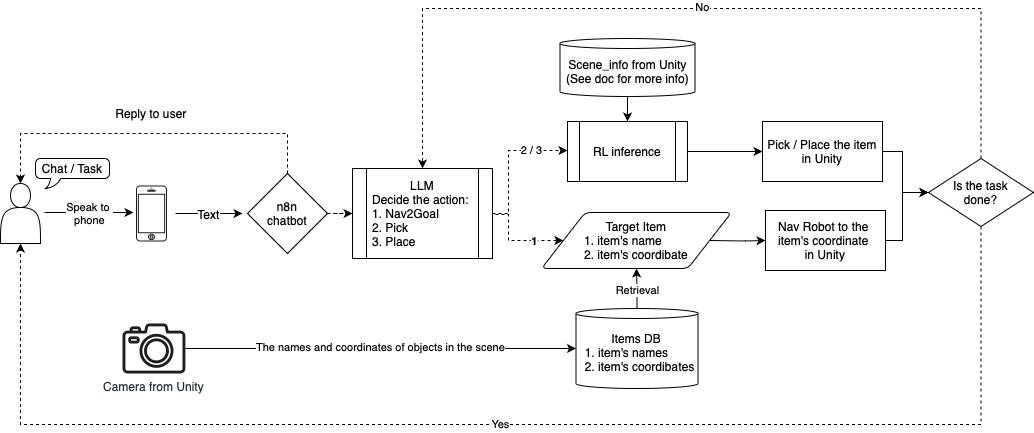

The diagram above was exported from draw.io. Its source (the exported page's mxGraphModel, read from the mxfile embedded in the PNG):
<mxGraphModel dx="1108" dy="652" grid="0" gridSize="10" guides="1" tooltips="1" connect="1" arrows="1" fold="1" page="1" pageScale="1" pageWidth="827" pageHeight="1169" background="none" math="0" shadow="0" adaptiveColors="simple">
  <root>
    <mxCell id="0" />
    <mxCell id="1" parent="0" />
    <mxCell id="pV4y0a0DHXyfwTTP-QvN-6" value="" style="shape=actor;whiteSpace=wrap;html=1;fillColor=light-dark(#FFFFFF,transparent);" vertex="1" parent="1">
      <mxGeometry x="73" y="247" width="40" height="60" as="geometry" />
    </mxCell>
    <mxCell id="pV4y0a0DHXyfwTTP-QvN-7" value="Chat / Task" style="whiteSpace=wrap;html=1;shape=mxgraph.basic.roundRectCallout;dx=20;dy=10;size=5;boundedLbl=1;fillColor=light-dark(#FFFFFF,transparent);" vertex="1" parent="1">
      <mxGeometry x="108" y="222" width="74" height="30" as="geometry" />
    </mxCell>
    <mxCell id="pV4y0a0DHXyfwTTP-QvN-9" value="" style="endArrow=classic;html=1;rounded=0;fillColor=light-dark(#FFFFFF,transparent);" edge="1" parent="1">
      <mxGeometry width="50" height="50" relative="1" as="geometry">
        <mxPoint x="117" y="276" as="sourcePoint" />
        <mxPoint x="206" y="276" as="targetPoint" />
      </mxGeometry>
    </mxCell>
    <mxCell id="pV4y0a0DHXyfwTTP-QvN-95" value="Speak to&amp;nbsp;&lt;div&gt;phone&lt;/div&gt;" style="edgeLabel;html=1;align=center;verticalAlign=middle;resizable=0;points=[];" vertex="1" connectable="0" parent="pV4y0a0DHXyfwTTP-QvN-9">
      <mxGeometry x="-0.0707" relative="1" as="geometry">
        <mxPoint x="3" as="offset" />
      </mxGeometry>
    </mxCell>
    <mxCell id="pV4y0a0DHXyfwTTP-QvN-10" value="" style="html=1;verticalLabelPosition=bottom;labelBackgroundColor=#ffffff;verticalAlign=top;shadow=0;dashed=0;strokeWidth=1;shape=mxgraph.ios7.misc.iphone;strokeColor=light-dark(#1B1D1E,#FFFFFF);fillColor=light-dark(#FFFFFF,#FFFFFF);" vertex="1" parent="1">
      <mxGeometry x="209" y="249.5" width="30" height="55" as="geometry" />
    </mxCell>
    <mxCell id="pV4y0a0DHXyfwTTP-QvN-11" value="" style="endArrow=classic;html=1;rounded=0;fillColor=light-dark(#FFFFFF,transparent);" edge="1" parent="1">
      <mxGeometry width="50" height="50" relative="1" as="geometry">
        <mxPoint x="248" y="277" as="sourcePoint" />
        <mxPoint x="315" y="277" as="targetPoint" />
      </mxGeometry>
    </mxCell>
    <mxCell id="pV4y0a0DHXyfwTTP-QvN-73" value="&lt;span style=&quot;font-size: 12px; white-space: normal;&quot;&gt;Text&lt;/span&gt;" style="edgeLabel;html=1;align=center;verticalAlign=middle;resizable=0;points=[];" vertex="1" connectable="0" parent="pV4y0a0DHXyfwTTP-QvN-11">
      <mxGeometry x="-0.0175" y="2" relative="1" as="geometry">
        <mxPoint x="-1" y="2" as="offset" />
      </mxGeometry>
    </mxCell>
    <mxCell id="pV4y0a0DHXyfwTTP-QvN-26" style="edgeStyle=orthogonalEdgeStyle;rounded=0;orthogonalLoop=1;jettySize=auto;html=1;exitX=0.5;exitY=0;exitDx=0;exitDy=0;entryX=0.5;entryY=0;entryDx=0;entryDy=0;dashed=1;fillColor=light-dark(#FFFFFF,transparent);" edge="1" parent="1" source="pV4y0a0DHXyfwTTP-QvN-25" target="pV4y0a0DHXyfwTTP-QvN-6">
      <mxGeometry relative="1" as="geometry">
        <Array as="points">
          <mxPoint x="360" y="197" />
          <mxPoint x="93" y="197" />
        </Array>
      </mxGeometry>
    </mxCell>
    <mxCell id="pV4y0a0DHXyfwTTP-QvN-36" value="" style="edgeStyle=orthogonalEdgeStyle;rounded=0;orthogonalLoop=1;jettySize=auto;html=1;dashed=1;entryX=0;entryY=0.5;entryDx=0;entryDy=0;fillColor=light-dark(#FFFFFF,transparent);" edge="1" parent="1" target="pV4y0a0DHXyfwTTP-QvN-37">
      <mxGeometry relative="1" as="geometry">
        <mxPoint x="545" y="277" as="sourcePoint" />
        <mxPoint x="605" y="277" as="targetPoint" />
        <Array as="points">
          <mxPoint x="545" y="278" />
          <mxPoint x="581" y="278" />
          <mxPoint x="581" y="304" />
        </Array>
      </mxGeometry>
    </mxCell>
    <mxCell id="pV4y0a0DHXyfwTTP-QvN-69" value="&lt;b&gt;1&lt;/b&gt;" style="edgeLabel;html=1;align=center;verticalAlign=middle;resizable=0;points=[];fillColor=light-dark(#FFFFFF,transparent);" vertex="1" connectable="0" parent="pV4y0a0DHXyfwTTP-QvN-36">
      <mxGeometry x="0.6671" y="2" relative="1" as="geometry">
        <mxPoint x="-10" y="2" as="offset" />
      </mxGeometry>
    </mxCell>
    <mxCell id="pV4y0a0DHXyfwTTP-QvN-56" style="edgeStyle=orthogonalEdgeStyle;rounded=0;orthogonalLoop=1;jettySize=auto;html=1;exitX=1;exitY=0.5;exitDx=0;exitDy=0;fillColor=light-dark(#FFFFFF,transparent);dashed=1;" edge="1" parent="1" source="pV4y0a0DHXyfwTTP-QvN-25" target="pV4y0a0DHXyfwTTP-QvN-55">
      <mxGeometry relative="1" as="geometry" />
    </mxCell>
    <mxCell id="pV4y0a0DHXyfwTTP-QvN-25" value="n8n&lt;div&gt;chatbot&lt;/div&gt;" style="rhombus;whiteSpace=wrap;html=1;fillColor=light-dark(#FFFFFF,transparent);" vertex="1" parent="1">
      <mxGeometry x="320" y="237" width="80" height="80" as="geometry" />
    </mxCell>
    <mxCell id="pV4y0a0DHXyfwTTP-QvN-27" value="Reply to user" style="text;html=1;align=center;verticalAlign=middle;whiteSpace=wrap;rounded=0;fillColor=light-dark(#FFFFFF,transparent);" vertex="1" parent="1">
      <mxGeometry x="184" y="167" width="80" height="20" as="geometry" />
    </mxCell>
    <mxCell id="pV4y0a0DHXyfwTTP-QvN-34" value="" style="edgeStyle=orthogonalEdgeStyle;rounded=0;orthogonalLoop=1;jettySize=auto;html=1;fillColor=light-dark(#FFFFFF,transparent);entryX=0.5;entryY=1;entryDx=0;entryDy=0;" edge="1" parent="1" source="pV4y0a0DHXyfwTTP-QvN-32" target="pV4y0a0DHXyfwTTP-QvN-37">
      <mxGeometry relative="1" as="geometry" />
    </mxCell>
    <mxCell id="pV4y0a0DHXyfwTTP-QvN-38" value="Retrieval" style="edgeLabel;html=1;align=center;verticalAlign=middle;resizable=0;points=[];fillColor=light-dark(#FFFFFF,transparent);labelBackgroundColor=default;" vertex="1" connectable="0" parent="pV4y0a0DHXyfwTTP-QvN-34">
      <mxGeometry x="0.1" y="1" relative="1" as="geometry">
        <mxPoint x="1" y="3" as="offset" />
      </mxGeometry>
    </mxCell>
    <mxCell id="pV4y0a0DHXyfwTTP-QvN-32" value="&lt;div style=&quot;text-align: center;&quot;&gt;Items DB&lt;/div&gt;&amp;nbsp; 1. item's names&lt;br&gt;&amp;nbsp; 2. item's coordibates" style="shape=cylinder3;whiteSpace=wrap;html=1;boundedLbl=1;backgroundOutline=1;size=5;align=left;fillColor=light-dark(#FFFFFF,transparent);" vertex="1" parent="1">
      <mxGeometry x="648.5" y="372" width="122" height="80" as="geometry" />
    </mxCell>
    <mxCell id="pV4y0a0DHXyfwTTP-QvN-37" value="&lt;div style=&quot;&quot;&gt;Target Item&lt;br&gt;&lt;/div&gt;&lt;div style=&quot;text-align: left;&quot;&gt;1. item's name&lt;/div&gt;&lt;span style=&quot;&quot;&gt;&lt;div style=&quot;text-align: left;&quot;&gt;2. item's coordibate&lt;/div&gt;&lt;/span&gt;" style="shape=parallelogram;html=1;strokeWidth=1;perimeter=parallelogramPerimeter;whiteSpace=wrap;rounded=1;arcSize=12;size=0.23;fillColor=light-dark(#FFFFFF,transparent);" vertex="1" parent="1">
      <mxGeometry x="614" y="276" width="190" height="56" as="geometry" />
    </mxCell>
    <mxCell id="pV4y0a0DHXyfwTTP-QvN-43" value="Camera from Unity" style="sketch=0;outlineConnect=0;fontColor=#232F3E;gradientColor=none;fillColor=light-dark(#1B1D1E,#FFFFFF);strokeColor=light-dark(#1B1D1E,#FFFFFF);dashed=0;verticalLabelPosition=bottom;verticalAlign=top;align=center;html=1;fontSize=12;fontStyle=0;aspect=fixed;pointerEvents=1;shape=mxgraph.aws4.camera2;strokeWidth=1;" vertex="1" parent="1">
      <mxGeometry x="195" y="387" width="62.9" height="50" as="geometry" />
    </mxCell>
    <mxCell id="pV4y0a0DHXyfwTTP-QvN-44" style="edgeStyle=orthogonalEdgeStyle;rounded=0;orthogonalLoop=1;jettySize=auto;html=1;entryX=0;entryY=0.5;entryDx=0;entryDy=0;entryPerimeter=0;fillColor=light-dark(#FFFFFF,transparent);" edge="1" parent="1" source="pV4y0a0DHXyfwTTP-QvN-43" target="pV4y0a0DHXyfwTTP-QvN-32">
      <mxGeometry relative="1" as="geometry" />
    </mxCell>
    <mxCell id="pV4y0a0DHXyfwTTP-QvN-46" value="The names and coordinates of objects in the scene" style="edgeLabel;html=1;align=center;verticalAlign=middle;resizable=0;points=[];fillColor=light-dark(#FFFFFF,transparent);" vertex="1" connectable="0" parent="pV4y0a0DHXyfwTTP-QvN-44">
      <mxGeometry x="-0.0176" y="4" relative="1" as="geometry">
        <mxPoint x="3" y="2" as="offset" />
      </mxGeometry>
    </mxCell>
    <mxCell id="pV4y0a0DHXyfwTTP-QvN-59" style="edgeStyle=orthogonalEdgeStyle;rounded=0;orthogonalLoop=1;jettySize=auto;html=1;dashed=1;exitX=1;exitY=0.5;exitDx=0;exitDy=0;fillColor=light-dark(#FFFFFF,transparent);" edge="1" parent="1" source="pV4y0a0DHXyfwTTP-QvN-55">
      <mxGeometry relative="1" as="geometry">
        <mxPoint x="640" y="214" as="targetPoint" />
        <Array as="points">
          <mxPoint x="581" y="277" />
          <mxPoint x="581" y="214" />
        </Array>
      </mxGeometry>
    </mxCell>
    <mxCell id="pV4y0a0DHXyfwTTP-QvN-68" value="2 / 3" style="edgeLabel;html=1;align=center;verticalAlign=middle;resizable=0;points=[];fillColor=light-dark(#FFFFFF,transparent);" vertex="1" connectable="0" parent="pV4y0a0DHXyfwTTP-QvN-59">
      <mxGeometry x="0.5769" y="1" relative="1" as="geometry">
        <mxPoint x="-8" as="offset" />
      </mxGeometry>
    </mxCell>
    <mxCell id="pV4y0a0DHXyfwTTP-QvN-55" value="LLM&lt;div&gt;Decide the action:&amp;nbsp;&lt;/div&gt;&lt;div&gt;&lt;div style=&quot;text-align: left;&quot;&gt;1. Nav2Goal&lt;/div&gt;&lt;div style=&quot;text-align: left;&quot;&gt;2. Pick&lt;/div&gt;&lt;div style=&quot;text-align: left;&quot;&gt;3. Place&lt;/div&gt;&lt;/div&gt;" style="shape=process;whiteSpace=wrap;html=1;backgroundOutline=1;fillColor=light-dark(#FFFFFF,transparent);" vertex="1" parent="1">
      <mxGeometry x="425" y="232" width="140" height="90" as="geometry" />
    </mxCell>
    <mxCell id="pV4y0a0DHXyfwTTP-QvN-90" style="edgeStyle=orthogonalEdgeStyle;rounded=0;orthogonalLoop=1;jettySize=auto;html=1;exitX=0.5;exitY=1;exitDx=0;exitDy=0;exitPerimeter=0;entryX=0.5;entryY=0;entryDx=0;entryDy=0;" edge="1" parent="1" source="pV4y0a0DHXyfwTTP-QvN-75" target="pV4y0a0DHXyfwTTP-QvN-80">
      <mxGeometry relative="1" as="geometry" />
    </mxCell>
    <mxCell id="pV4y0a0DHXyfwTTP-QvN-75" value="&lt;div style=&quot;&quot;&gt;Scene_info from Unity&lt;/div&gt;&lt;div style=&quot;&quot;&gt;(See doc for more info)&lt;/div&gt;" style="shape=cylinder3;whiteSpace=wrap;html=1;boundedLbl=1;backgroundOutline=1;size=5;align=center;fillColor=light-dark(#FFFFFF,transparent);" vertex="1" parent="1">
      <mxGeometry x="632.5" y="102" width="135" height="58" as="geometry" />
    </mxCell>
    <mxCell id="pV4y0a0DHXyfwTTP-QvN-77" value="" style="edgeStyle=orthogonalEdgeStyle;rounded=0;orthogonalLoop=1;jettySize=auto;html=1;endArrow=none;startFill=1;startArrow=classic;" edge="1" parent="1" target="pV4y0a0DHXyfwTTP-QvN-37">
      <mxGeometry relative="1" as="geometry">
        <mxPoint x="838" y="304" as="sourcePoint" />
      </mxGeometry>
    </mxCell>
    <mxCell id="pV4y0a0DHXyfwTTP-QvN-87" value="" style="edgeStyle=orthogonalEdgeStyle;rounded=0;orthogonalLoop=1;jettySize=auto;html=1;" edge="1" parent="1" source="pV4y0a0DHXyfwTTP-QvN-79" target="pV4y0a0DHXyfwTTP-QvN-85">
      <mxGeometry relative="1" as="geometry">
        <Array as="points">
          <mxPoint x="975" y="304" />
          <mxPoint x="975" y="256" />
        </Array>
      </mxGeometry>
    </mxCell>
    <mxCell id="pV4y0a0DHXyfwTTP-QvN-79" value="&lt;span style=&quot;white-space: nowrap;&quot;&gt;Nav Robot to the&amp;nbsp;&lt;/span&gt;&lt;div&gt;&lt;span style=&quot;white-space: nowrap;&quot;&gt;item's coordinate&amp;nbsp;&lt;/span&gt;&lt;/div&gt;&lt;div&gt;&lt;span style=&quot;white-space: nowrap;&quot;&gt;in Unity&lt;/span&gt;&lt;/div&gt;" style="rounded=0;whiteSpace=wrap;html=1;" vertex="1" parent="1">
      <mxGeometry x="838" y="274" width="120" height="60" as="geometry" />
    </mxCell>
    <mxCell id="pV4y0a0DHXyfwTTP-QvN-82" value="" style="edgeStyle=orthogonalEdgeStyle;rounded=0;orthogonalLoop=1;jettySize=auto;html=1;" edge="1" parent="1" source="pV4y0a0DHXyfwTTP-QvN-80" target="pV4y0a0DHXyfwTTP-QvN-81">
      <mxGeometry relative="1" as="geometry" />
    </mxCell>
    <mxCell id="pV4y0a0DHXyfwTTP-QvN-80" value="RL inference" style="shape=process;whiteSpace=wrap;html=1;backgroundOutline=1;" vertex="1" parent="1">
      <mxGeometry x="640" y="185" width="120" height="60" as="geometry" />
    </mxCell>
    <mxCell id="pV4y0a0DHXyfwTTP-QvN-86" value="" style="edgeStyle=orthogonalEdgeStyle;rounded=0;orthogonalLoop=1;jettySize=auto;html=1;" edge="1" parent="1" source="pV4y0a0DHXyfwTTP-QvN-81" target="pV4y0a0DHXyfwTTP-QvN-85">
      <mxGeometry relative="1" as="geometry">
        <Array as="points">
          <mxPoint x="975" y="215" />
          <mxPoint x="975" y="256" />
        </Array>
      </mxGeometry>
    </mxCell>
    <mxCell id="pV4y0a0DHXyfwTTP-QvN-81" value="&lt;span style=&quot;text-wrap-mode: nowrap;&quot;&gt;Pick / Place the item&lt;/span&gt;&lt;div&gt;&lt;span style=&quot;text-wrap-mode: nowrap;&quot;&gt;in Unity&lt;/span&gt;&lt;/div&gt;" style="rounded=0;whiteSpace=wrap;html=1;" vertex="1" parent="1">
      <mxGeometry x="835" y="185" width="120" height="60" as="geometry" />
    </mxCell>
    <mxCell id="pV4y0a0DHXyfwTTP-QvN-88" style="edgeStyle=orthogonalEdgeStyle;rounded=0;orthogonalLoop=1;jettySize=auto;html=1;exitX=0.5;exitY=0;exitDx=0;exitDy=0;entryX=0.5;entryY=0;entryDx=0;entryDy=0;dashed=1;" edge="1" parent="1" source="pV4y0a0DHXyfwTTP-QvN-85" target="pV4y0a0DHXyfwTTP-QvN-55">
      <mxGeometry relative="1" as="geometry">
        <Array as="points">
          <mxPoint x="1054" y="72" />
          <mxPoint x="495" y="72" />
        </Array>
      </mxGeometry>
    </mxCell>
    <mxCell id="pV4y0a0DHXyfwTTP-QvN-89" value="No" style="edgeLabel;html=1;align=center;verticalAlign=middle;resizable=0;points=[];" vertex="1" connectable="0" parent="pV4y0a0DHXyfwTTP-QvN-88">
      <mxGeometry x="-0.013" y="-2" relative="1" as="geometry">
        <mxPoint as="offset" />
      </mxGeometry>
    </mxCell>
    <mxCell id="pV4y0a0DHXyfwTTP-QvN-93" style="edgeStyle=orthogonalEdgeStyle;rounded=0;orthogonalLoop=1;jettySize=auto;html=1;exitX=0.5;exitY=1;exitDx=0;exitDy=0;entryX=0.5;entryY=1;entryDx=0;entryDy=0;dashed=1;" edge="1" parent="1" source="pV4y0a0DHXyfwTTP-QvN-85" target="pV4y0a0DHXyfwTTP-QvN-6">
      <mxGeometry relative="1" as="geometry">
        <Array as="points">
          <mxPoint x="1054" y="488" />
          <mxPoint x="93" y="488" />
        </Array>
      </mxGeometry>
    </mxCell>
    <mxCell id="pV4y0a0DHXyfwTTP-QvN-94" value="Yes" style="edgeLabel;html=1;align=center;verticalAlign=middle;resizable=0;points=[];" vertex="1" connectable="0" parent="pV4y0a0DHXyfwTTP-QvN-93">
      <mxGeometry x="0.0139" y="-1" relative="1" as="geometry">
        <mxPoint as="offset" />
      </mxGeometry>
    </mxCell>
    <mxCell id="pV4y0a0DHXyfwTTP-QvN-85" value="Is the task&lt;div&gt;done?&lt;/div&gt;" style="rhombus;whiteSpace=wrap;html=1;align=center;" vertex="1" parent="1">
      <mxGeometry x="1001" y="222" width="105" height="68" as="geometry" />
    </mxCell>
  </root>
</mxGraphModel>